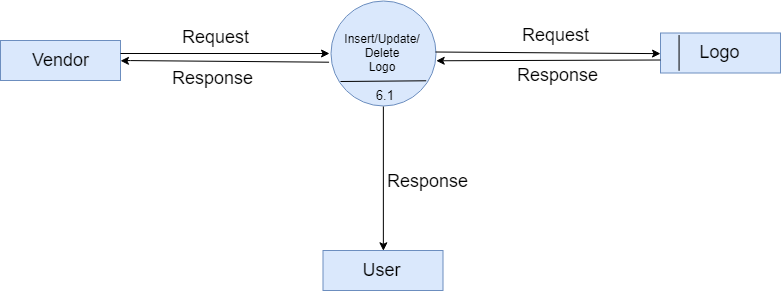

The diagram above was exported from draw.io. Its source (the exported page's mxGraphModel, read from the mxfile embedded in the PNG):
<mxGraphModel dx="1200" dy="664" grid="1" gridSize="10" guides="1" tooltips="1" connect="1" arrows="1" fold="1" page="1" pageScale="1" pageWidth="850" pageHeight="1100" math="0" shadow="0">
  <root>
    <mxCell id="0" />
    <mxCell id="1" parent="0" />
    <mxCell id="5MuGL5NRIFN5vn10SxgD-1" value="&lt;font style=&quot;font-size: 18px&quot;&gt;Vendor&lt;/font&gt;" style="rounded=0;whiteSpace=wrap;html=1;fillColor=#dae8fc;strokeColor=#6c8ebf;" vertex="1" parent="1">
      <mxGeometry x="60" y="130" width="120" height="40" as="geometry" />
    </mxCell>
    <mxCell id="5MuGL5NRIFN5vn10SxgD-2" value="Insert/Update/&lt;br&gt;Delete&lt;br&gt;Logo&lt;br&gt;" style="ellipse;whiteSpace=wrap;html=1;aspect=fixed;fillColor=#dae8fc;strokeColor=#6c8ebf;" vertex="1" parent="1">
      <mxGeometry x="390" y="90" width="105" height="105" as="geometry" />
    </mxCell>
    <mxCell id="5MuGL5NRIFN5vn10SxgD-3" value="&lt;span&gt;&lt;font style=&quot;font-size: 18px&quot;&gt;Logo&lt;/font&gt;&lt;/span&gt;" style="rounded=0;whiteSpace=wrap;html=1;fillColor=#dae8fc;strokeColor=#6c8ebf;" vertex="1" parent="1">
      <mxGeometry x="720" y="122.5" width="120" height="40" as="geometry" />
    </mxCell>
    <mxCell id="5MuGL5NRIFN5vn10SxgD-5" value="&lt;font style=&quot;font-size: 13px&quot;&gt;&amp;nbsp; &amp;nbsp;6.1&lt;/font&gt;" style="text;html=1;resizable=0;points=[];autosize=1;align=left;verticalAlign=top;spacingTop=-4;" vertex="1" parent="1">
      <mxGeometry x="422.5" y="175" width="40" height="20" as="geometry" />
    </mxCell>
    <mxCell id="5MuGL5NRIFN5vn10SxgD-6" value="" style="endArrow=none;html=1;entryX=0.15;entryY=0.038;entryDx=0;entryDy=0;entryPerimeter=0;exitX=0.15;exitY=0.938;exitDx=0;exitDy=0;exitPerimeter=0;" edge="1" parent="1" source="5MuGL5NRIFN5vn10SxgD-3" target="5MuGL5NRIFN5vn10SxgD-3">
      <mxGeometry width="50" height="50" relative="1" as="geometry">
        <mxPoint x="60" y="270" as="sourcePoint" />
        <mxPoint x="110" y="220" as="targetPoint" />
      </mxGeometry>
    </mxCell>
    <mxCell id="5MuGL5NRIFN5vn10SxgD-12" value="" style="endArrow=classic;html=1;" edge="1" parent="1">
      <mxGeometry width="50" height="50" relative="1" as="geometry">
        <mxPoint x="180" y="143" as="sourcePoint" />
        <mxPoint x="389" y="143" as="targetPoint" />
      </mxGeometry>
    </mxCell>
    <mxCell id="5MuGL5NRIFN5vn10SxgD-13" value="" style="endArrow=classic;html=1;entryX=1;entryY=0.5;entryDx=0;entryDy=0;exitX=-0.009;exitY=0.585;exitDx=0;exitDy=0;exitPerimeter=0;" edge="1" parent="1" source="5MuGL5NRIFN5vn10SxgD-2" target="5MuGL5NRIFN5vn10SxgD-1">
      <mxGeometry width="50" height="50" relative="1" as="geometry">
        <mxPoint x="60" y="270" as="sourcePoint" />
        <mxPoint x="110" y="220" as="targetPoint" />
        <Array as="points">
          <mxPoint x="180" y="150" />
        </Array>
      </mxGeometry>
    </mxCell>
    <mxCell id="5MuGL5NRIFN5vn10SxgD-14" value="" style="endArrow=classic;html=1;entryX=0;entryY=0.5;entryDx=0;entryDy=0;" edge="1" parent="1" target="5MuGL5NRIFN5vn10SxgD-3">
      <mxGeometry width="50" height="50" relative="1" as="geometry">
        <mxPoint x="495" y="141.5" as="sourcePoint" />
        <mxPoint x="704" y="141.5" as="targetPoint" />
      </mxGeometry>
    </mxCell>
    <mxCell id="5MuGL5NRIFN5vn10SxgD-18" value="" style="endArrow=classic;html=1;entryX=1;entryY=0.571;entryDx=0;entryDy=0;exitX=0.01;exitY=0.667;exitDx=0;exitDy=0;exitPerimeter=0;entryPerimeter=0;" edge="1" parent="1" target="5MuGL5NRIFN5vn10SxgD-2">
      <mxGeometry width="50" height="50" relative="1" as="geometry">
        <mxPoint x="720" y="149.5" as="sourcePoint" />
        <mxPoint x="509" y="149.5" as="targetPoint" />
      </mxGeometry>
    </mxCell>
    <mxCell id="5MuGL5NRIFN5vn10SxgD-20" value="" style="endArrow=none;html=1;entryX=0.914;entryY=0.771;entryDx=0;entryDy=0;entryPerimeter=0;" edge="1" parent="1" target="5MuGL5NRIFN5vn10SxgD-2">
      <mxGeometry width="50" height="50" relative="1" as="geometry">
        <mxPoint x="400" y="171" as="sourcePoint" />
        <mxPoint x="484" y="173" as="targetPoint" />
      </mxGeometry>
    </mxCell>
    <mxCell id="5MuGL5NRIFN5vn10SxgD-21" value="&lt;font style=&quot;font-size: 18px&quot;&gt;Request&lt;/font&gt;" style="text;html=1;resizable=0;points=[];autosize=1;align=left;verticalAlign=top;spacingTop=-4;" vertex="1" parent="1">
      <mxGeometry x="240" y="114" width="80" height="20" as="geometry" />
    </mxCell>
    <mxCell id="5MuGL5NRIFN5vn10SxgD-22" value="&lt;font style=&quot;font-size: 18px&quot;&gt;Request&lt;/font&gt;" style="text;html=1;" vertex="1" parent="1">
      <mxGeometry x="580" y="107.5" width="70" height="30" as="geometry" />
    </mxCell>
    <mxCell id="5MuGL5NRIFN5vn10SxgD-23" value="&lt;font style=&quot;font-size: 18px&quot;&gt;Response&lt;/font&gt;" style="text;html=1;resizable=0;points=[];autosize=1;align=left;verticalAlign=top;spacingTop=-4;" vertex="1" parent="1">
      <mxGeometry x="230" y="155" width="100" height="20" as="geometry" />
    </mxCell>
    <mxCell id="5MuGL5NRIFN5vn10SxgD-24" value="&lt;font style=&quot;font-size: 18px&quot;&gt;Response&lt;/font&gt;" style="text;html=1;" vertex="1" parent="1">
      <mxGeometry x="575" y="147.5" width="80" height="30" as="geometry" />
    </mxCell>
    <mxCell id="5MuGL5NRIFN5vn10SxgD-25" value="" style="endArrow=classic;html=1;entryX=0.5;entryY=0;entryDx=0;entryDy=0;exitX=0.509;exitY=1.05;exitDx=0;exitDy=0;exitPerimeter=0;" edge="1" parent="1" source="5MuGL5NRIFN5vn10SxgD-5" target="5MuGL5NRIFN5vn10SxgD-26">
      <mxGeometry width="50" height="50" relative="1" as="geometry">
        <mxPoint x="60" y="270" as="sourcePoint" />
        <mxPoint x="110" y="220" as="targetPoint" />
      </mxGeometry>
    </mxCell>
    <mxCell id="5MuGL5NRIFN5vn10SxgD-26" value="&lt;font style=&quot;font-size: 18px&quot;&gt;User&lt;/font&gt;" style="rounded=0;whiteSpace=wrap;html=1;fillColor=#dae8fc;strokeColor=#6c8ebf;" vertex="1" parent="1">
      <mxGeometry x="382.5" y="340" width="120" height="40" as="geometry" />
    </mxCell>
    <mxCell id="5MuGL5NRIFN5vn10SxgD-27" value="&lt;font style=&quot;font-size: 18px&quot;&gt;Response&lt;/font&gt;" style="text;html=1;resizable=0;points=[];autosize=1;align=left;verticalAlign=top;spacingTop=-4;" vertex="1" parent="1">
      <mxGeometry x="445" y="257.5" width="100" height="20" as="geometry" />
    </mxCell>
  </root>
</mxGraphModel>